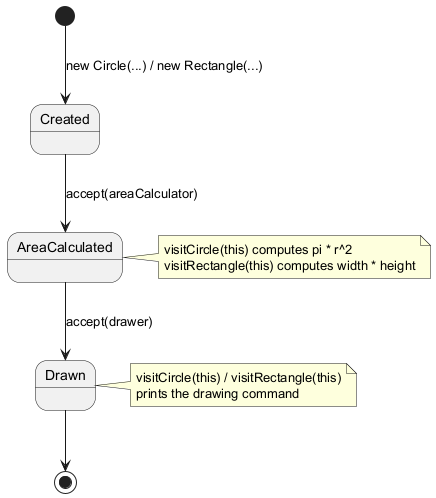

The diagram above was rendered by PlantUML. Its source (embedded in the PNG):
@startuml
[*] --> Created : new Circle(...) / new Rectangle(...)
Created --> AreaCalculated : accept(areaCalculator)
note right of AreaCalculated
  visitCircle(this) computes pi * r^2
  visitRectangle(this) computes width * height
end note
AreaCalculated --> Drawn : accept(drawer)
note right of Drawn
  visitCircle(this) / visitRectangle(this)
  prints the drawing command
end note
Drawn --> [*]
@enduml